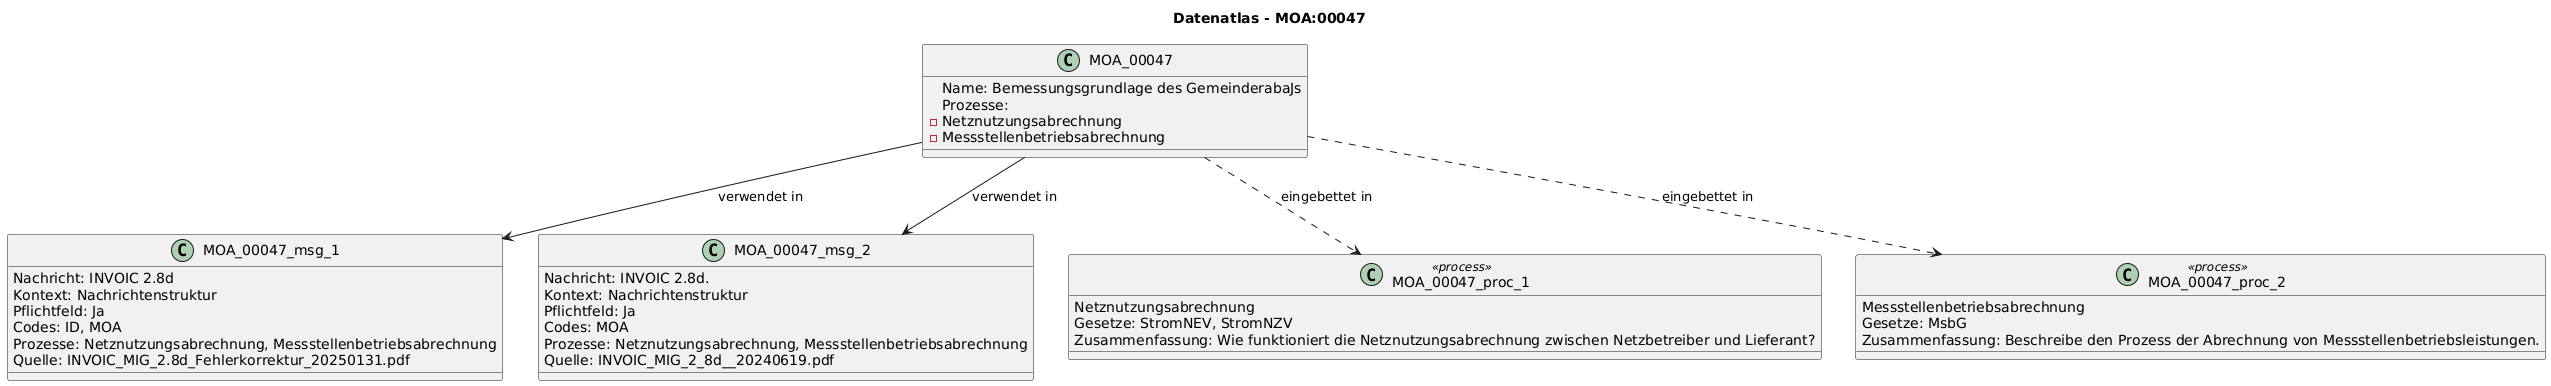

The diagram above was rendered by PlantUML. Its source (embedded in the PNG):
@startuml
title Datenatlas - MOA:00047
class MOA_00047 {
  Name: Bemessungsgrundlage des GemeinderabaJs
  Prozesse:
    - Netznutzungsabrechnung
    - Messstellenbetriebsabrechnung
}
class MOA_00047_msg_1 {
  Nachricht: INVOIC 2.8d
  Kontext: Nachrichtenstruktur
  Pflichtfeld: Ja
  Codes: ID, MOA
  Prozesse: Netznutzungsabrechnung, Messstellenbetriebsabrechnung
  Quelle: INVOIC_MIG_2.8d_Fehlerkorrektur_20250131.pdf
}
MOA_00047 --> MOA_00047_msg_1 : verwendet in
class MOA_00047_msg_2 {
  Nachricht: INVOIC 2.8d.
  Kontext: Nachrichtenstruktur
  Pflichtfeld: Ja
  Codes: MOA
  Prozesse: Netznutzungsabrechnung, Messstellenbetriebsabrechnung
  Quelle: INVOIC_MIG_2_8d__20240619.pdf
}
MOA_00047 --> MOA_00047_msg_2 : verwendet in
class MOA_00047_proc_1 <<process>> {
  Netznutzungsabrechnung
  Gesetze: StromNEV, StromNZV
  Zusammenfassung: Wie funktioniert die Netznutzungsabrechnung zwischen Netzbetreiber und Lieferant?
}
MOA_00047 ..> MOA_00047_proc_1 : eingebettet in
class MOA_00047_proc_2 <<process>> {
  Messstellenbetriebsabrechnung
  Gesetze: MsbG
  Zusammenfassung: Beschreibe den Prozess der Abrechnung von Messstellenbetriebsleistungen.
}
MOA_00047 ..> MOA_00047_proc_2 : eingebettet in
@enduml